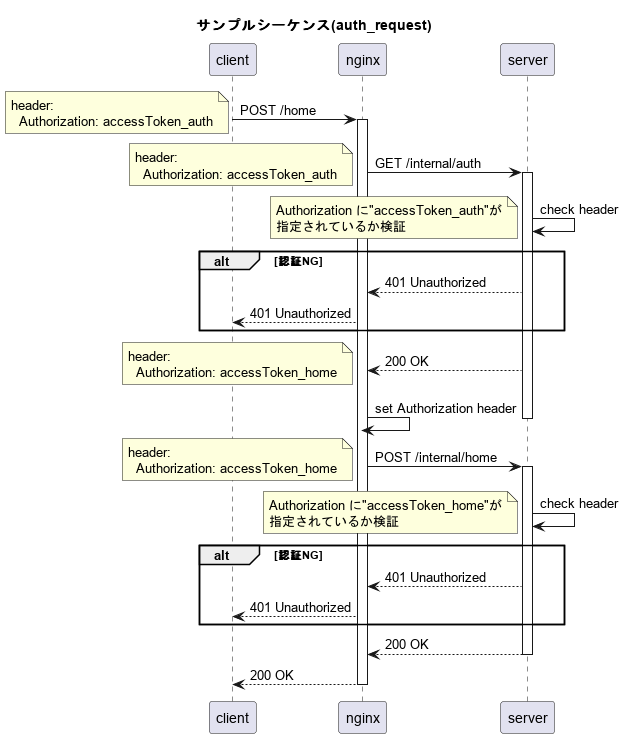

The diagram above was rendered by PlantUML. Its source (embedded in the PNG):
@startuml
title: サンプルシーケンス(auth_request)

client -> nginx: POST /home
note left
  header:
    Authorization: accessToken_auth
end note
activate nginx
  nginx -> server: GET /internal/auth
  note left
    header:
      Authorization: accessToken_auth
  end note
  activate server
    server -> server: check header
    note left
      Authorization に"accessToken_auth"が
      指定されているか検証
    end note

    alt 認証NG
      server --> nginx: 401 Unauthorized
      nginx --> client: 401 Unauthorized
    end

    server --> nginx: 200 OK
    note left
      header:
        Authorization: accessToken_home
    end note
    nginx -> nginx: set Authorization header
  deactivate server

  nginx -> server: POST /internal/home
  activate server
    note left
      header:
        Authorization: accessToken_home
    end note

    server -> server: check header
    note left
      Authorization に"accessToken_home"が
      指定されているか検証
    end note

    alt 認証NG
      server --> nginx: 401 Unauthorized
      nginx --> client: 401 Unauthorized
    end

    server --> nginx: 200 OK
  deactivate server

  nginx --> client: 200 OK
deactivate nginx

@enduml